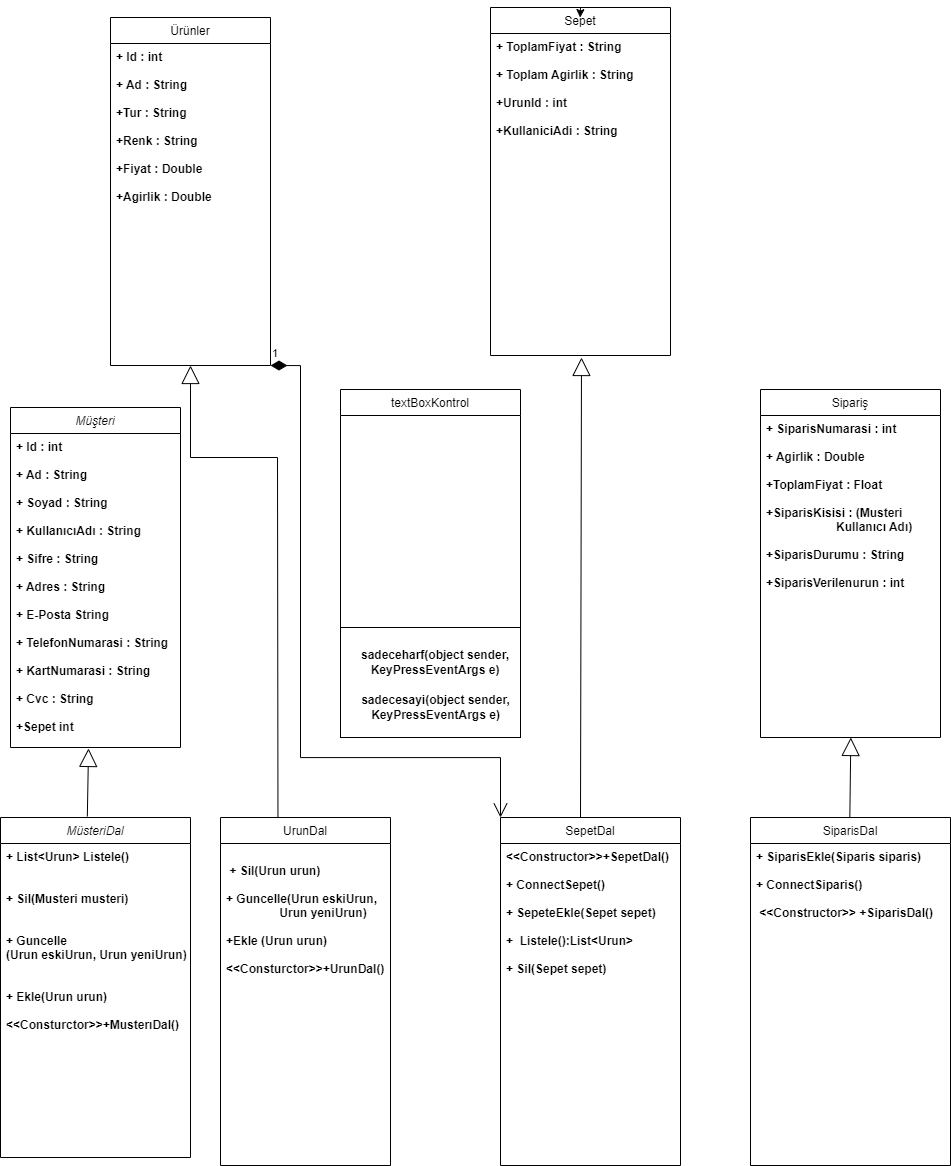

The diagram above was exported from draw.io. Its source (the exported page's mxGraphModel, read from the mxfile embedded in the PNG):
<mxGraphModel dx="1358" dy="663" grid="1" gridSize="10" guides="1" tooltips="1" connect="1" arrows="1" fold="1" page="1" pageScale="1" pageWidth="2339" pageHeight="3300" math="0" shadow="0">
  <root>
    <mxCell id="WIyWlLk6GJQsqaUBKTNV-0" />
    <mxCell id="WIyWlLk6GJQsqaUBKTNV-1" parent="WIyWlLk6GJQsqaUBKTNV-0" />
    <mxCell id="zkfFHV4jXpPFQw0GAbJ--0" value="Müşteri" style="swimlane;fontStyle=2;align=center;verticalAlign=top;childLayout=stackLayout;horizontal=1;startSize=26;horizontalStack=0;resizeParent=1;resizeLast=0;collapsible=1;marginBottom=0;rounded=0;shadow=0;strokeWidth=1;" parent="WIyWlLk6GJQsqaUBKTNV-1" vertex="1">
      <mxGeometry x="80" y="430" width="170" height="340" as="geometry">
        <mxRectangle x="230" y="140" width="160" height="26" as="alternateBounds" />
      </mxGeometry>
    </mxCell>
    <mxCell id="zkfFHV4jXpPFQw0GAbJ--1" value="+ Id : int &#10;&#10;+ Ad : String&#10;&#10;+ Soyad : String&#10;&#10;+ KullanıcıAdı : String&#10;&#10;+ Sifre : String&#10;&#10;+ Adres : String &#10;&#10;+ E-Posta String&#10;&#10;+ TelefonNumarasi : String&#10;&#10;+ KartNumarasi : String &#10;&#10;+ Cvc : String &#10;&#10;+Sepet int " style="text;align=left;verticalAlign=top;spacingLeft=4;spacingRight=4;overflow=hidden;rotatable=0;points=[[0,0.5],[1,0.5]];portConstraint=eastwest;fontStyle=1" parent="zkfFHV4jXpPFQw0GAbJ--0" vertex="1">
      <mxGeometry y="26" width="170" height="314" as="geometry" />
    </mxCell>
    <mxCell id="zkfFHV4jXpPFQw0GAbJ--17" value="Ürünler" style="swimlane;fontStyle=0;align=center;verticalAlign=top;childLayout=stackLayout;horizontal=1;startSize=26;horizontalStack=0;resizeParent=1;resizeLast=0;collapsible=1;marginBottom=0;rounded=0;shadow=0;strokeWidth=1;" parent="WIyWlLk6GJQsqaUBKTNV-1" vertex="1">
      <mxGeometry x="180" y="40" width="160" height="348" as="geometry">
        <mxRectangle x="550" y="140" width="160" height="26" as="alternateBounds" />
      </mxGeometry>
    </mxCell>
    <mxCell id="zkfFHV4jXpPFQw0GAbJ--20" value="+ Id : int &#10;&#10;+ Ad : String&#10;&#10;+Tur : String &#10;&#10;+Renk : String&#10;&#10;+Fiyat : Double&#10;&#10;+Agirlik : Double" style="text;align=left;verticalAlign=top;spacingLeft=4;spacingRight=4;overflow=hidden;rotatable=0;points=[[0,0.5],[1,0.5]];portConstraint=eastwest;rounded=0;shadow=0;html=0;fontStyle=1" parent="zkfFHV4jXpPFQw0GAbJ--17" vertex="1">
      <mxGeometry y="26" width="160" height="234" as="geometry" />
    </mxCell>
    <mxCell id="hvgHPt1IGThXYeS5FGH0-0" value="Sipariş" style="swimlane;fontStyle=0;align=center;verticalAlign=top;childLayout=stackLayout;horizontal=1;startSize=26;horizontalStack=0;resizeParent=1;resizeLast=0;collapsible=1;marginBottom=0;rounded=0;shadow=0;strokeWidth=1;" vertex="1" parent="WIyWlLk6GJQsqaUBKTNV-1">
      <mxGeometry x="830" y="412" width="180" height="348" as="geometry">
        <mxRectangle x="550" y="140" width="160" height="26" as="alternateBounds" />
      </mxGeometry>
    </mxCell>
    <mxCell id="hvgHPt1IGThXYeS5FGH0-1" value="+ SiparisNumarasi : int &#10;&#10;+ Agirlik : Double&#10;&#10;+ToplamFiyat : Float &#10;&#10;+SiparisKisisi : (Musteri &#10;                     Kullanıcı Adı)&#10;&#10;+SiparisDurumu : String&#10;&#10;+SiparisVerilenurun : int" style="text;align=left;verticalAlign=top;spacingLeft=4;spacingRight=4;overflow=hidden;rotatable=0;points=[[0,0.5],[1,0.5]];portConstraint=eastwest;rounded=0;shadow=0;html=0;fontStyle=1" vertex="1" parent="hvgHPt1IGThXYeS5FGH0-0">
      <mxGeometry y="26" width="180" height="234" as="geometry" />
    </mxCell>
    <mxCell id="hvgHPt1IGThXYeS5FGH0-2" value="Sepet" style="swimlane;fontStyle=0;align=center;verticalAlign=top;childLayout=stackLayout;horizontal=1;startSize=26;horizontalStack=0;resizeParent=1;resizeLast=0;collapsible=1;marginBottom=0;rounded=0;shadow=0;strokeWidth=1;" vertex="1" parent="WIyWlLk6GJQsqaUBKTNV-1">
      <mxGeometry x="560" y="30" width="180" height="348" as="geometry">
        <mxRectangle x="550" y="140" width="160" height="26" as="alternateBounds" />
      </mxGeometry>
    </mxCell>
    <mxCell id="hvgHPt1IGThXYeS5FGH0-3" value="+ ToplamFiyat : String &#10;&#10;+ Toplam Agirlik : String&#10;&#10;+UrunId : int&#10;&#10;+KullaniciAdi : String&#10;" style="text;align=left;verticalAlign=top;spacingLeft=4;spacingRight=4;overflow=hidden;rotatable=0;points=[[0,0.5],[1,0.5]];portConstraint=eastwest;rounded=0;shadow=0;html=0;fontStyle=1" vertex="1" parent="hvgHPt1IGThXYeS5FGH0-2">
      <mxGeometry y="26" width="180" height="234" as="geometry" />
    </mxCell>
    <mxCell id="hvgHPt1IGThXYeS5FGH0-4" style="edgeStyle=orthogonalEdgeStyle;rounded=0;orthogonalLoop=1;jettySize=auto;html=1;exitX=0.5;exitY=0;exitDx=0;exitDy=0;entryX=0.498;entryY=0.029;entryDx=0;entryDy=0;entryPerimeter=0;" edge="1" parent="WIyWlLk6GJQsqaUBKTNV-1" source="hvgHPt1IGThXYeS5FGH0-2" target="hvgHPt1IGThXYeS5FGH0-2">
      <mxGeometry relative="1" as="geometry" />
    </mxCell>
    <mxCell id="hvgHPt1IGThXYeS5FGH0-5" value="textBoxKontrol" style="swimlane;fontStyle=0;align=center;verticalAlign=top;childLayout=stackLayout;horizontal=1;startSize=26;horizontalStack=0;resizeParent=1;resizeLast=0;collapsible=1;marginBottom=0;rounded=0;shadow=0;strokeWidth=1;" vertex="1" parent="WIyWlLk6GJQsqaUBKTNV-1">
      <mxGeometry x="410" y="412" width="180" height="240" as="geometry">
        <mxRectangle x="550" y="140" width="160" height="26" as="alternateBounds" />
      </mxGeometry>
    </mxCell>
    <mxCell id="hvgHPt1IGThXYeS5FGH0-38" style="edgeStyle=orthogonalEdgeStyle;rounded=0;orthogonalLoop=1;jettySize=auto;html=1;exitX=0.5;exitY=0;exitDx=0;exitDy=0;entryX=0.471;entryY=1;entryDx=0;entryDy=0;entryPerimeter=0;strokeColor=#000000;startArrow=none;" edge="1" parent="WIyWlLk6GJQsqaUBKTNV-1" target="zkfFHV4jXpPFQw0GAbJ--1">
      <mxGeometry relative="1" as="geometry">
        <mxPoint x="160" y="770" as="sourcePoint" />
      </mxGeometry>
    </mxCell>
    <mxCell id="hvgHPt1IGThXYeS5FGH0-11" value="MüsteriDal" style="swimlane;fontStyle=2;align=center;verticalAlign=top;childLayout=stackLayout;horizontal=1;startSize=26;horizontalStack=0;resizeParent=1;resizeLast=0;collapsible=1;marginBottom=0;rounded=0;shadow=0;strokeWidth=1;" vertex="1" parent="WIyWlLk6GJQsqaUBKTNV-1">
      <mxGeometry x="70" y="840" width="190" height="340" as="geometry">
        <mxRectangle x="230" y="140" width="160" height="26" as="alternateBounds" />
      </mxGeometry>
    </mxCell>
    <mxCell id="hvgHPt1IGThXYeS5FGH0-12" value="+ List&lt;Urun&gt; Listele()&#10;&#10;&#10;+ Sil(Musteri musteri)&#10;&#10;&#10;+ Guncelle&#10;(Urun eskiUrun, Urun yeniUrun)&#10;&#10;&#10;+ Ekle(Urun urun)&#10;&#10;&lt;&lt;Consturctor&gt;&gt;+MusterıDal()" style="text;align=left;verticalAlign=top;spacingLeft=4;spacingRight=4;overflow=hidden;rotatable=0;points=[[0,0.5],[1,0.5]];portConstraint=eastwest;fontStyle=1" vertex="1" parent="hvgHPt1IGThXYeS5FGH0-11">
      <mxGeometry y="26" width="190" height="314" as="geometry" />
    </mxCell>
    <mxCell id="hvgHPt1IGThXYeS5FGH0-13" value="UrunDal" style="swimlane;fontStyle=0;align=center;verticalAlign=top;childLayout=stackLayout;horizontal=1;startSize=26;horizontalStack=0;resizeParent=1;resizeLast=0;collapsible=1;marginBottom=0;rounded=0;shadow=0;strokeWidth=1;" vertex="1" parent="WIyWlLk6GJQsqaUBKTNV-1">
      <mxGeometry x="290" y="840" width="170" height="348" as="geometry">
        <mxRectangle x="550" y="140" width="160" height="26" as="alternateBounds" />
      </mxGeometry>
    </mxCell>
    <mxCell id="hvgHPt1IGThXYeS5FGH0-14" value=" &#10; + Sil(Urun urun)&#10;&#10;+ Guncelle(Urun eskiUrun,&#10;                Urun yeniUrun)&#10;&#10;+Ekle (Urun urun)&#10;&#10;&lt;&lt;Consturctor&gt;&gt;+UrunDal()" style="text;align=left;verticalAlign=top;spacingLeft=4;spacingRight=4;overflow=hidden;rotatable=0;points=[[0,0.5],[1,0.5]];portConstraint=eastwest;rounded=0;shadow=0;html=0;fontStyle=1" vertex="1" parent="hvgHPt1IGThXYeS5FGH0-13">
      <mxGeometry y="26" width="170" height="234" as="geometry" />
    </mxCell>
    <mxCell id="hvgHPt1IGThXYeS5FGH0-15" value="SiparisDal" style="swimlane;fontStyle=0;align=center;verticalAlign=top;childLayout=stackLayout;horizontal=1;startSize=26;horizontalStack=0;resizeParent=1;resizeLast=0;collapsible=1;marginBottom=0;rounded=0;shadow=0;strokeWidth=1;" vertex="1" parent="WIyWlLk6GJQsqaUBKTNV-1">
      <mxGeometry x="820" y="840" width="200" height="348" as="geometry">
        <mxRectangle x="550" y="140" width="160" height="26" as="alternateBounds" />
      </mxGeometry>
    </mxCell>
    <mxCell id="hvgHPt1IGThXYeS5FGH0-16" value="+ SiparisEkle(Siparis siparis)&#10;&#10;+ ConnectSiparis()&#10;&#10; &lt;&lt;Constructor&gt;&gt; +SiparisDal()&#10;&#10;" style="text;align=left;verticalAlign=top;spacingLeft=4;spacingRight=4;overflow=hidden;rotatable=0;points=[[0,0.5],[1,0.5]];portConstraint=eastwest;rounded=0;shadow=0;html=0;fontStyle=1" vertex="1" parent="hvgHPt1IGThXYeS5FGH0-15">
      <mxGeometry y="26" width="200" height="234" as="geometry" />
    </mxCell>
    <mxCell id="hvgHPt1IGThXYeS5FGH0-17" value="SepetDal&#10;" style="swimlane;fontStyle=0;align=center;verticalAlign=top;childLayout=stackLayout;horizontal=1;startSize=26;horizontalStack=0;resizeParent=1;resizeLast=0;collapsible=1;marginBottom=0;rounded=0;shadow=0;strokeWidth=1;" vertex="1" parent="WIyWlLk6GJQsqaUBKTNV-1">
      <mxGeometry x="570" y="840" width="180" height="348" as="geometry">
        <mxRectangle x="550" y="140" width="160" height="26" as="alternateBounds" />
      </mxGeometry>
    </mxCell>
    <mxCell id="hvgHPt1IGThXYeS5FGH0-18" value="&lt;&lt;Constructor&gt;&gt;+SepetDal()&#10;&#10;+ ConnectSepet()&#10;&#10;+ SepeteEkle(Sepet sepet)&#10;&#10;+  Listele():List&lt;Urun&gt;&#10;&#10;+ Sil(Sepet sepet)&#10;&#10;" style="text;align=left;verticalAlign=top;spacingLeft=4;spacingRight=4;overflow=hidden;rotatable=0;points=[[0,0.5],[1,0.5]];portConstraint=eastwest;rounded=0;shadow=0;html=0;fontStyle=1" vertex="1" parent="hvgHPt1IGThXYeS5FGH0-17">
      <mxGeometry y="26" width="180" height="234" as="geometry" />
    </mxCell>
    <mxCell id="hvgHPt1IGThXYeS5FGH0-19" value="" style="rounded=0;whiteSpace=wrap;html=1;" vertex="1" parent="WIyWlLk6GJQsqaUBKTNV-1">
      <mxGeometry x="410" y="650" width="180" height="110" as="geometry" />
    </mxCell>
    <mxCell id="hvgHPt1IGThXYeS5FGH0-20" value="&lt;span style=&quot;font-weight: 700&quot;&gt;sadeceharf(object sender, KeyPressEventArgs e)&lt;/span&gt;" style="text;html=1;strokeColor=none;fillColor=none;align=center;verticalAlign=middle;whiteSpace=wrap;rounded=0;" vertex="1" parent="WIyWlLk6GJQsqaUBKTNV-1">
      <mxGeometry x="420" y="670" width="170" height="30" as="geometry" />
    </mxCell>
    <mxCell id="hvgHPt1IGThXYeS5FGH0-21" value="&lt;span style=&quot;font-weight: 700&quot;&gt;sadecesayi(object sender, KeyPressEventArgs e)&lt;/span&gt;" style="text;html=1;strokeColor=none;fillColor=none;align=center;verticalAlign=middle;whiteSpace=wrap;rounded=0;" vertex="1" parent="WIyWlLk6GJQsqaUBKTNV-1">
      <mxGeometry x="427.5" y="710" width="155" height="40" as="geometry" />
    </mxCell>
    <mxCell id="hvgHPt1IGThXYeS5FGH0-44" value="" style="endArrow=block;endSize=16;endFill=0;html=1;rounded=0;strokeColor=#000000;exitX=0.457;exitY=-0.003;exitDx=0;exitDy=0;exitPerimeter=0;entryX=0.459;entryY=1.003;entryDx=0;entryDy=0;entryPerimeter=0;" edge="1" parent="WIyWlLk6GJQsqaUBKTNV-1" source="hvgHPt1IGThXYeS5FGH0-11" target="zkfFHV4jXpPFQw0GAbJ--1">
      <mxGeometry width="160" relative="1" as="geometry">
        <mxPoint x="140" y="800" as="sourcePoint" />
        <mxPoint x="300" y="800" as="targetPoint" />
      </mxGeometry>
    </mxCell>
    <mxCell id="hvgHPt1IGThXYeS5FGH0-45" value="" style="endArrow=block;endSize=16;endFill=0;html=1;rounded=0;strokeColor=#000000;entryX=0.5;entryY=1;entryDx=0;entryDy=0;exitX=0.338;exitY=-0.001;exitDx=0;exitDy=0;exitPerimeter=0;" edge="1" parent="WIyWlLk6GJQsqaUBKTNV-1" source="hvgHPt1IGThXYeS5FGH0-13" target="zkfFHV4jXpPFQw0GAbJ--17">
      <mxGeometry width="160" relative="1" as="geometry">
        <mxPoint x="346" y="832" as="sourcePoint" />
        <mxPoint x="346" y="390.0000000000001" as="targetPoint" />
        <Array as="points">
          <mxPoint x="347" y="480" />
          <mxPoint x="260" y="480" />
        </Array>
      </mxGeometry>
    </mxCell>
    <mxCell id="hvgHPt1IGThXYeS5FGH0-48" value="" style="endArrow=block;endSize=16;endFill=0;html=1;rounded=0;strokeColor=#000000;exitX=0.457;exitY=-0.003;exitDx=0;exitDy=0;exitPerimeter=0;" edge="1" parent="WIyWlLk6GJQsqaUBKTNV-1">
      <mxGeometry width="160" relative="1" as="geometry">
        <mxPoint x="650" y="840" as="sourcePoint" />
        <mxPoint x="651" y="380" as="targetPoint" />
      </mxGeometry>
    </mxCell>
    <mxCell id="hvgHPt1IGThXYeS5FGH0-49" value="" style="endArrow=block;endSize=16;endFill=0;html=1;rounded=0;strokeColor=#000000;exitX=0.457;exitY=-0.003;exitDx=0;exitDy=0;exitPerimeter=0;" edge="1" parent="WIyWlLk6GJQsqaUBKTNV-1">
      <mxGeometry width="160" relative="1" as="geometry">
        <mxPoint x="919.3299999999999" y="840" as="sourcePoint" />
        <mxPoint x="920.33" y="760" as="targetPoint" />
      </mxGeometry>
    </mxCell>
    <mxCell id="hvgHPt1IGThXYeS5FGH0-50" value="1" style="endArrow=open;html=1;endSize=12;startArrow=diamondThin;startSize=14;startFill=1;edgeStyle=orthogonalEdgeStyle;align=left;verticalAlign=bottom;rounded=0;strokeColor=#000000;entryX=0;entryY=0;entryDx=0;entryDy=0;exitX=1;exitY=1;exitDx=0;exitDy=0;" edge="1" parent="WIyWlLk6GJQsqaUBKTNV-1" source="zkfFHV4jXpPFQw0GAbJ--17" target="hvgHPt1IGThXYeS5FGH0-17">
      <mxGeometry x="-1" y="3" relative="1" as="geometry">
        <mxPoint x="370" y="400" as="sourcePoint" />
        <mxPoint x="580" y="780" as="targetPoint" />
        <Array as="points">
          <mxPoint x="370" y="388" />
          <mxPoint x="370" y="780" />
          <mxPoint x="570" y="780" />
        </Array>
      </mxGeometry>
    </mxCell>
  </root>
</mxGraphModel>